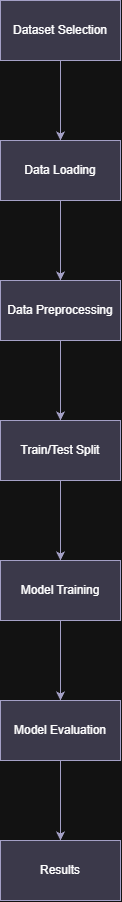

The diagram above was exported from draw.io. Its source (the exported page's mxGraphModel, read from the mxfile embedded in the PNG):
<mxGraphModel dx="1747" dy="1104" grid="1" gridSize="10" guides="1" tooltips="1" connect="1" arrows="1" fold="1" page="1" pageScale="1" pageWidth="827" pageHeight="1169" math="0" shadow="0">
  <root>
    <mxCell id="0" />
    <mxCell id="1" parent="0" />
    <mxCell id="e8Ko5Mv0IX0_ziPchPUg-3" edge="1" parent="1" source="e8Ko5Mv0IX0_ziPchPUg-1" style="edgeStyle=orthogonalEdgeStyle;rounded=0;orthogonalLoop=1;jettySize=auto;html=1;fillColor=#d0cee2;strokeColor=#56517e;" target="e8Ko5Mv0IX0_ziPchPUg-2" value="">
      <mxGeometry relative="1" as="geometry" />
    </mxCell>
    <mxCell id="e8Ko5Mv0IX0_ziPchPUg-1" parent="1" style="rounded=0;whiteSpace=wrap;html=1;fillColor=#d0cee2;strokeColor=#56517e;" value="&lt;div&gt;Dataset Selection&lt;/div&gt;" vertex="1">
      <mxGeometry height="60" width="120" x="350" y="141" as="geometry" />
    </mxCell>
    <mxCell id="e8Ko5Mv0IX0_ziPchPUg-5" edge="1" parent="1" source="e8Ko5Mv0IX0_ziPchPUg-2" style="edgeStyle=orthogonalEdgeStyle;rounded=0;orthogonalLoop=1;jettySize=auto;html=1;fillColor=#d0cee2;strokeColor=#56517e;" target="e8Ko5Mv0IX0_ziPchPUg-4" value="">
      <mxGeometry relative="1" as="geometry" />
    </mxCell>
    <mxCell id="e8Ko5Mv0IX0_ziPchPUg-2" parent="1" style="rounded=0;whiteSpace=wrap;html=1;fillColor=#d0cee2;strokeColor=#56517e;" value="Data Loading" vertex="1">
      <mxGeometry height="60" width="120" x="350" y="281" as="geometry" />
    </mxCell>
    <mxCell id="e8Ko5Mv0IX0_ziPchPUg-7" edge="1" parent="1" source="e8Ko5Mv0IX0_ziPchPUg-4" style="edgeStyle=orthogonalEdgeStyle;rounded=0;orthogonalLoop=1;jettySize=auto;html=1;fillColor=#d0cee2;strokeColor=#56517e;" target="e8Ko5Mv0IX0_ziPchPUg-6" value="">
      <mxGeometry relative="1" as="geometry" />
    </mxCell>
    <mxCell id="e8Ko5Mv0IX0_ziPchPUg-4" parent="1" style="rounded=0;whiteSpace=wrap;html=1;fillColor=#d0cee2;strokeColor=#56517e;" value="&lt;div&gt;Data Preprocessing&lt;/div&gt;" vertex="1">
      <mxGeometry height="60" width="120" x="350" y="421" as="geometry" />
    </mxCell>
    <mxCell id="e8Ko5Mv0IX0_ziPchPUg-9" edge="1" parent="1" source="e8Ko5Mv0IX0_ziPchPUg-6" style="edgeStyle=orthogonalEdgeStyle;rounded=0;orthogonalLoop=1;jettySize=auto;html=1;fillColor=#d0cee2;strokeColor=#56517e;" target="e8Ko5Mv0IX0_ziPchPUg-8" value="">
      <mxGeometry relative="1" as="geometry" />
    </mxCell>
    <mxCell id="e8Ko5Mv0IX0_ziPchPUg-6" parent="1" style="rounded=0;whiteSpace=wrap;html=1;fillColor=#d0cee2;strokeColor=#56517e;" value="&lt;div&gt;Train/Test Split&lt;/div&gt;" vertex="1">
      <mxGeometry height="60" width="120" x="350" y="561" as="geometry" />
    </mxCell>
    <mxCell id="e8Ko5Mv0IX0_ziPchPUg-11" edge="1" parent="1" source="e8Ko5Mv0IX0_ziPchPUg-8" style="edgeStyle=orthogonalEdgeStyle;rounded=0;orthogonalLoop=1;jettySize=auto;html=1;fillColor=#d0cee2;strokeColor=#56517e;" target="e8Ko5Mv0IX0_ziPchPUg-10" value="">
      <mxGeometry relative="1" as="geometry" />
    </mxCell>
    <mxCell id="e8Ko5Mv0IX0_ziPchPUg-8" parent="1" style="rounded=0;whiteSpace=wrap;html=1;fillColor=#d0cee2;strokeColor=#56517e;" value="&lt;div&gt;Model Training&lt;/div&gt;" vertex="1">
      <mxGeometry height="60" width="120" x="350" y="701" as="geometry" />
    </mxCell>
    <mxCell id="e8Ko5Mv0IX0_ziPchPUg-13" edge="1" parent="1" source="e8Ko5Mv0IX0_ziPchPUg-10" style="edgeStyle=orthogonalEdgeStyle;rounded=0;orthogonalLoop=1;jettySize=auto;html=1;fillColor=#d0cee2;strokeColor=#56517e;" target="e8Ko5Mv0IX0_ziPchPUg-12" value="">
      <mxGeometry relative="1" as="geometry" />
    </mxCell>
    <mxCell id="e8Ko5Mv0IX0_ziPchPUg-10" parent="1" style="rounded=0;whiteSpace=wrap;html=1;fillColor=#d0cee2;strokeColor=#56517e;" value="&lt;div&gt;Model Evaluation&lt;/div&gt;" vertex="1">
      <mxGeometry height="60" width="120" x="350" y="841" as="geometry" />
    </mxCell>
    <mxCell id="e8Ko5Mv0IX0_ziPchPUg-12" parent="1" style="rounded=0;whiteSpace=wrap;html=1;fillColor=#d0cee2;strokeColor=#56517e;" value="&lt;div&gt;Results&lt;/div&gt;" vertex="1">
      <mxGeometry height="60" width="120" x="350" y="981" as="geometry" />
    </mxCell>
  </root>
</mxGraphModel>